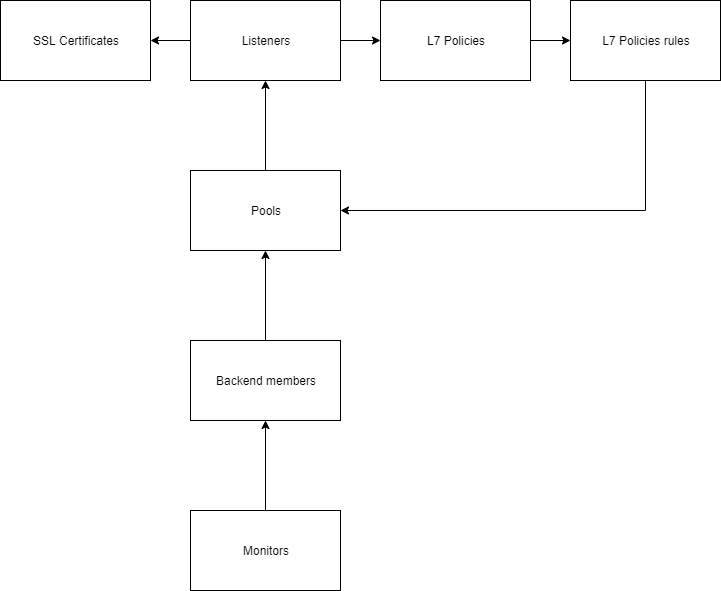

The diagram above was exported from draw.io. Its source (the exported page's mxGraphModel, read from the mxfile embedded in the PNG):
<mxGraphModel dx="1422" dy="723" grid="1" gridSize="10" guides="1" tooltips="1" connect="1" arrows="1" fold="1" page="1" pageScale="1" pageWidth="827" pageHeight="1169" math="0" shadow="0">
  <root>
    <mxCell id="0" />
    <mxCell id="1" parent="0" />
    <mxCell id="O683I20Oz-0R9y-Ma2Bv-16" value="" style="edgeStyle=orthogonalEdgeStyle;rounded=0;orthogonalLoop=1;jettySize=auto;html=1;" edge="1" parent="1" source="O683I20Oz-0R9y-Ma2Bv-1" target="O683I20Oz-0R9y-Ma2Bv-3">
      <mxGeometry relative="1" as="geometry" />
    </mxCell>
    <mxCell id="O683I20Oz-0R9y-Ma2Bv-17" value="" style="edgeStyle=orthogonalEdgeStyle;rounded=0;orthogonalLoop=1;jettySize=auto;html=1;" edge="1" parent="1" source="O683I20Oz-0R9y-Ma2Bv-1" target="O683I20Oz-0R9y-Ma2Bv-5">
      <mxGeometry relative="1" as="geometry" />
    </mxCell>
    <mxCell id="O683I20Oz-0R9y-Ma2Bv-1" value="Listeners" style="rounded=0;whiteSpace=wrap;html=1;" vertex="1" parent="1">
      <mxGeometry x="210" y="90" width="150" height="80" as="geometry" />
    </mxCell>
    <mxCell id="O683I20Oz-0R9y-Ma2Bv-13" style="edgeStyle=orthogonalEdgeStyle;rounded=0;orthogonalLoop=1;jettySize=auto;html=1;exitX=0.5;exitY=0;exitDx=0;exitDy=0;entryX=0.5;entryY=1;entryDx=0;entryDy=0;" edge="1" parent="1" source="O683I20Oz-0R9y-Ma2Bv-2" target="O683I20Oz-0R9y-Ma2Bv-1">
      <mxGeometry relative="1" as="geometry" />
    </mxCell>
    <mxCell id="O683I20Oz-0R9y-Ma2Bv-2" value="Pools" style="rounded=0;whiteSpace=wrap;html=1;" vertex="1" parent="1">
      <mxGeometry x="210" y="260" width="150" height="80" as="geometry" />
    </mxCell>
    <mxCell id="O683I20Oz-0R9y-Ma2Bv-3" value="SSL Certificates" style="rounded=0;whiteSpace=wrap;html=1;" vertex="1" parent="1">
      <mxGeometry x="20" y="90" width="150" height="80" as="geometry" />
    </mxCell>
    <mxCell id="O683I20Oz-0R9y-Ma2Bv-14" style="edgeStyle=orthogonalEdgeStyle;rounded=0;orthogonalLoop=1;jettySize=auto;html=1;exitX=0.5;exitY=0;exitDx=0;exitDy=0;entryX=0.5;entryY=1;entryDx=0;entryDy=0;" edge="1" parent="1" source="O683I20Oz-0R9y-Ma2Bv-4" target="O683I20Oz-0R9y-Ma2Bv-2">
      <mxGeometry relative="1" as="geometry" />
    </mxCell>
    <mxCell id="O683I20Oz-0R9y-Ma2Bv-4" value="Backend members" style="rounded=0;whiteSpace=wrap;html=1;" vertex="1" parent="1">
      <mxGeometry x="210" y="430" width="150" height="80" as="geometry" />
    </mxCell>
    <mxCell id="O683I20Oz-0R9y-Ma2Bv-18" value="" style="edgeStyle=orthogonalEdgeStyle;rounded=0;orthogonalLoop=1;jettySize=auto;html=1;" edge="1" parent="1" source="O683I20Oz-0R9y-Ma2Bv-5" target="O683I20Oz-0R9y-Ma2Bv-6">
      <mxGeometry relative="1" as="geometry" />
    </mxCell>
    <mxCell id="O683I20Oz-0R9y-Ma2Bv-5" value="L7 Policies" style="rounded=0;whiteSpace=wrap;html=1;" vertex="1" parent="1">
      <mxGeometry x="400" y="90" width="150" height="80" as="geometry" />
    </mxCell>
    <mxCell id="O683I20Oz-0R9y-Ma2Bv-20" style="edgeStyle=orthogonalEdgeStyle;rounded=0;orthogonalLoop=1;jettySize=auto;html=1;exitX=0.5;exitY=1;exitDx=0;exitDy=0;entryX=1;entryY=0.5;entryDx=0;entryDy=0;" edge="1" parent="1" source="O683I20Oz-0R9y-Ma2Bv-6" target="O683I20Oz-0R9y-Ma2Bv-2">
      <mxGeometry relative="1" as="geometry" />
    </mxCell>
    <mxCell id="O683I20Oz-0R9y-Ma2Bv-6" value="L7 Policies rules" style="rounded=0;whiteSpace=wrap;html=1;" vertex="1" parent="1">
      <mxGeometry x="590" y="90" width="150" height="80" as="geometry" />
    </mxCell>
    <mxCell id="O683I20Oz-0R9y-Ma2Bv-11" style="edgeStyle=orthogonalEdgeStyle;rounded=0;orthogonalLoop=1;jettySize=auto;html=1;exitX=0.5;exitY=0;exitDx=0;exitDy=0;entryX=0.5;entryY=1;entryDx=0;entryDy=0;" edge="1" parent="1" source="O683I20Oz-0R9y-Ma2Bv-7" target="O683I20Oz-0R9y-Ma2Bv-4">
      <mxGeometry relative="1" as="geometry" />
    </mxCell>
    <mxCell id="O683I20Oz-0R9y-Ma2Bv-7" value="Monitors" style="rounded=0;whiteSpace=wrap;html=1;" vertex="1" parent="1">
      <mxGeometry x="210" y="600" width="150" height="80" as="geometry" />
    </mxCell>
  </root>
</mxGraphModel>